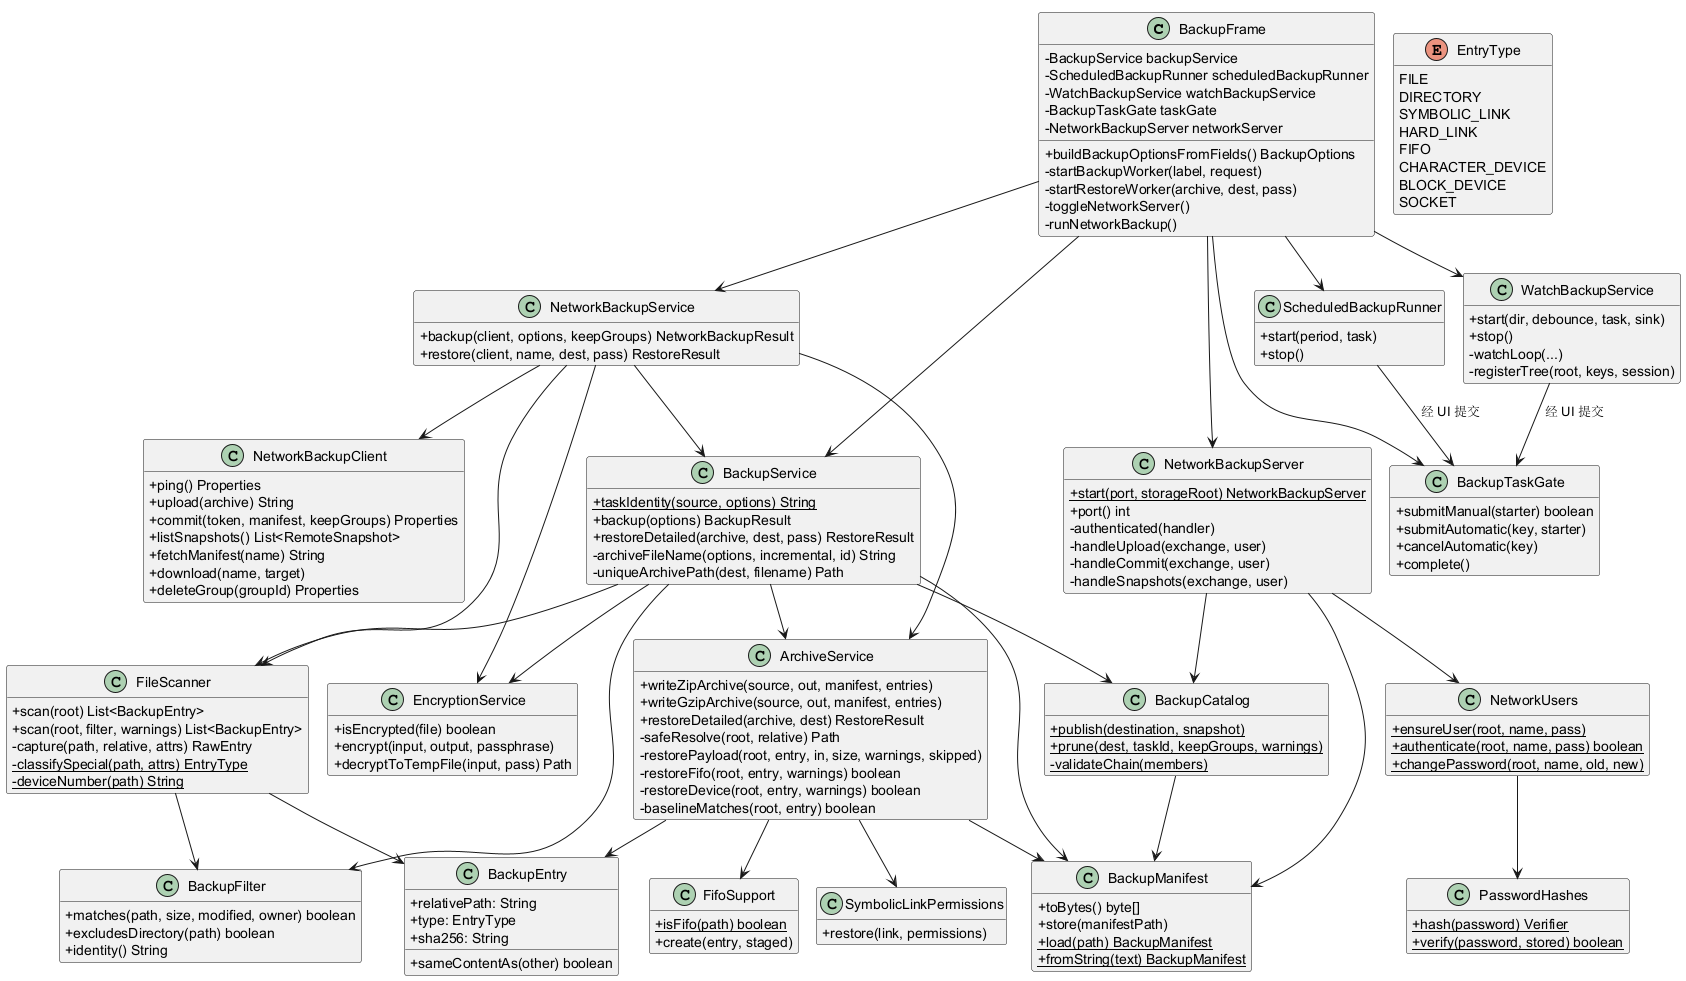

The diagram above was rendered by PlantUML. Its source (embedded in the PNG):
@startuml class-backup
!pragma layout smetana
skinparam classAttributeIconSize 0
hide empty field
hide empty method

class BackupFrame {
  -BackupService backupService
  -ScheduledBackupRunner scheduledBackupRunner
  -WatchBackupService watchBackupService
  -BackupTaskGate taskGate
  -NetworkBackupServer networkServer
  +buildBackupOptionsFromFields() BackupOptions
  -startBackupWorker(label, request)
  -startRestoreWorker(archive, dest, pass)
  -toggleNetworkServer()
  -runNetworkBackup()
}

class BackupService {
  +{static} taskIdentity(source, options) String
  +backup(options) BackupResult
  +restoreDetailed(archive, dest, pass) RestoreResult
  -archiveFileName(options, incremental, id) String
  -uniqueArchivePath(dest, filename) Path
}

class FileScanner {
  +scan(root) List<BackupEntry>
  +scan(root, filter, warnings) List<BackupEntry>
  -capture(path, relative, attrs) RawEntry
  -{static} classifySpecial(path, attrs) EntryType
  -{static} deviceNumber(path) String
}

class BackupFilter {
  +matches(path, size, modified, owner) boolean
  +excludesDirectory(path) boolean
  +identity() String
}

class BackupManifest {
  +toBytes() byte[]
  +store(manifestPath)
  +{static} load(path) BackupManifest
  +{static} fromString(text) BackupManifest
}

class BackupEntry {
  +relativePath: String
  +type: EntryType
  +sha256: String
  +sameContentAs(other) boolean
}

enum EntryType {
  FILE
  DIRECTORY
  SYMBOLIC_LINK
  HARD_LINK
  FIFO
  CHARACTER_DEVICE
  BLOCK_DEVICE
  SOCKET
}

class ArchiveService {
  +writeZipArchive(source, out, manifest, entries)
  +writeGzipArchive(source, out, manifest, entries)
  +restoreDetailed(archive, dest) RestoreResult
  -safeResolve(root, relative) Path
  -restorePayload(root, entry, in, size, warnings, skipped)
  -restoreFifo(root, entry, warnings) boolean
  -restoreDevice(root, entry, warnings) boolean
  -baselineMatches(root, entry) boolean
}

class FifoSupport {
  +{static} isFifo(path) boolean
  +create(entry, staged)
}

class SymbolicLinkPermissions {
  +restore(link, permissions)
}

class EncryptionService {
  +isEncrypted(file) boolean
  +encrypt(input, output, passphrase)
  +decryptToTempFile(input, pass) Path
}

class BackupCatalog {
  +{static} publish(destination, snapshot)
  +{static} prune(dest, taskId, keepGroups, warnings)
  -{static} validateChain(members)
}

class ScheduledBackupRunner {
  +start(period, task)
  +stop()
}

class WatchBackupService {
  +start(dir, debounce, task, sink)
  +stop()
  -watchLoop(...)
  -registerTree(root, keys, session)
}

class BackupTaskGate {
  +submitManual(starter) boolean
  +submitAutomatic(key, starter)
  +cancelAutomatic(key)
  +complete()
}

class NetworkBackupServer {
  +{static} start(port, storageRoot) NetworkBackupServer
  +port() int
  -authenticated(handler)
  -handleUpload(exchange, user)
  -handleCommit(exchange, user)
  -handleSnapshots(exchange, user)
}

class NetworkBackupClient {
  +ping() Properties
  +upload(archive) String
  +commit(token, manifest, keepGroups) Properties
  +listSnapshots() List<RemoteSnapshot>
  +fetchManifest(name) String
  +download(name, target)
  +deleteGroup(groupId) Properties
}

class NetworkBackupService {
  +backup(client, options, keepGroups) NetworkBackupResult
  +restore(client, name, dest, pass) RestoreResult
}

class NetworkUsers {
  +{static} ensureUser(root, name, pass)
  +{static} authenticate(root, name, pass) boolean
  +{static} changePassword(root, name, old, new)
}

class PasswordHashes {
  +{static} hash(password) Verifier
  +{static} verify(password, stored) boolean
}

BackupFrame --> BackupTaskGate
BackupFrame --> BackupService
BackupFrame --> ScheduledBackupRunner
BackupFrame --> WatchBackupService
BackupFrame --> NetworkBackupServer
BackupFrame --> NetworkBackupService
BackupService --> FileScanner
BackupService --> ArchiveService
BackupService --> EncryptionService
BackupService --> BackupCatalog
BackupService --> BackupFilter
BackupService --> BackupManifest
ArchiveService --> BackupManifest
ArchiveService --> FifoSupport
ArchiveService --> SymbolicLinkPermissions
ArchiveService --> BackupEntry
FileScanner --> BackupEntry
FileScanner --> BackupFilter
BackupCatalog --> BackupManifest
NetworkBackupService --> NetworkBackupClient
NetworkBackupService --> BackupService
NetworkBackupService --> FileScanner
NetworkBackupService --> ArchiveService
NetworkBackupService --> EncryptionService
NetworkBackupServer --> NetworkUsers
NetworkBackupServer --> BackupCatalog
NetworkBackupServer --> BackupManifest
NetworkUsers --> PasswordHashes
ScheduledBackupRunner --> BackupTaskGate : 经 UI 提交
WatchBackupService --> BackupTaskGate : 经 UI 提交
@enduml